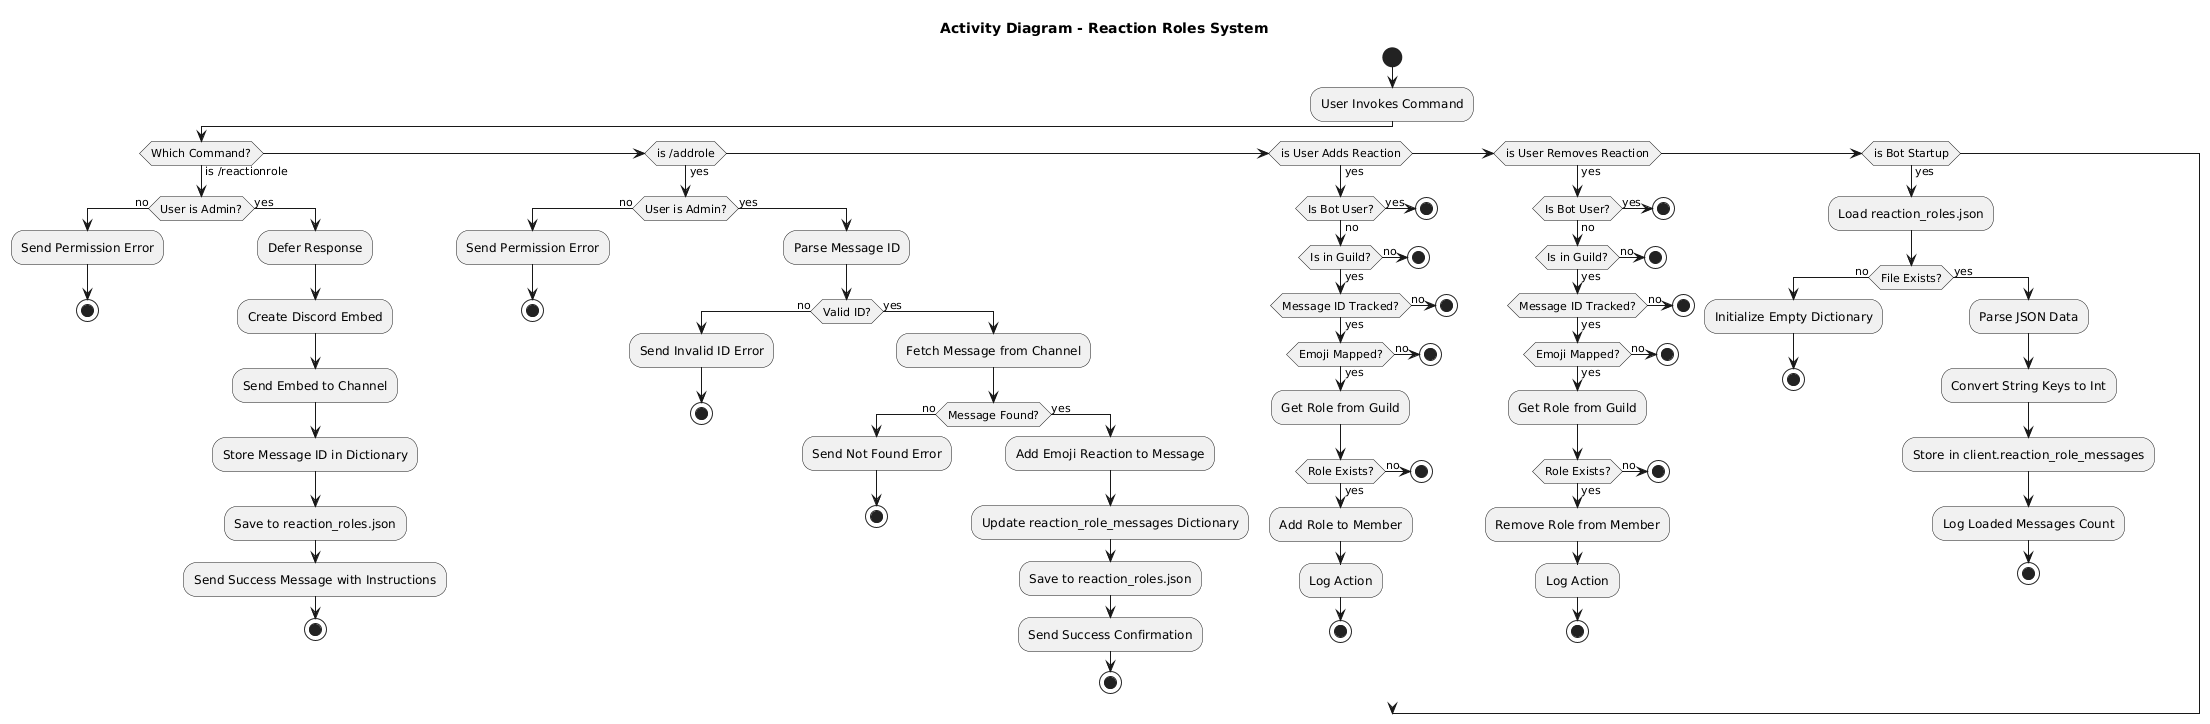

The diagram above was rendered by PlantUML. Its source (embedded in the PNG):
@startuml
title Activity Diagram - Reaction Roles System

start

:User Invokes Command;

if (Which Command?) then (is /reactionrole)
  if (User is Admin?) then (no)
    :Send Permission Error;
    stop
  else (yes)
    :Defer Response;
    :Create Discord Embed;
    :Send Embed to Channel;
    :Store Message ID in Dictionary;
    :Save to reaction_roles.json;
    :Send Success Message with Instructions;
    stop
  endif

elseif (is /addrole) then (yes)
  if (User is Admin?) then (no)
    :Send Permission Error;
    stop
  else (yes)
    :Parse Message ID;
    if (Valid ID?) then (no)
      :Send Invalid ID Error;
      stop
    else (yes)
      :Fetch Message from Channel;
      if (Message Found?) then (no)
        :Send Not Found Error;
        stop
      else (yes)
        :Add Emoji Reaction to Message;
        :Update reaction_role_messages Dictionary;
        :Save to reaction_roles.json;
        :Send Success Confirmation;
        stop
      endif
    endif
  endif

elseif (is User Adds Reaction) then (yes)
  if (Is Bot User?) then (yes)
    stop
  else (no)
    if (Is in Guild?) then (no)
      stop
    else (yes)
      if (Message ID Tracked?) then (no)
        stop
      else (yes)
        if (Emoji Mapped?) then (no)
          stop
        else (yes)
          :Get Role from Guild;
          if (Role Exists?) then (no)
            stop
          else (yes)
            :Add Role to Member;
            :Log Action;
            stop
          endif
        endif
      endif
    endif
  endif

elseif (is User Removes Reaction) then (yes)
  if (Is Bot User?) then (yes)
    stop
  else (no)
    if (Is in Guild?) then (no)
      stop
    else (yes)
      if (Message ID Tracked?) then (no)
        stop
      else (yes)
        if (Emoji Mapped?) then (no)
          stop
        else (yes)
          :Get Role from Guild;
          if (Role Exists?) then (no)
            stop
          else (yes)
            :Remove Role from Member;
            :Log Action;
            stop
          endif
        endif
      endif
    endif
  endif

elseif (is Bot Startup) then (yes)
  :Load reaction_roles.json;
  if (File Exists?) then (no)
    :Initialize Empty Dictionary;
    stop
  else (yes)
    :Parse JSON Data;
    :Convert String Keys to Int;
    :Store in client.reaction_role_messages;
    :Log Loaded Messages Count;
    stop
  endif
endif
@enduml